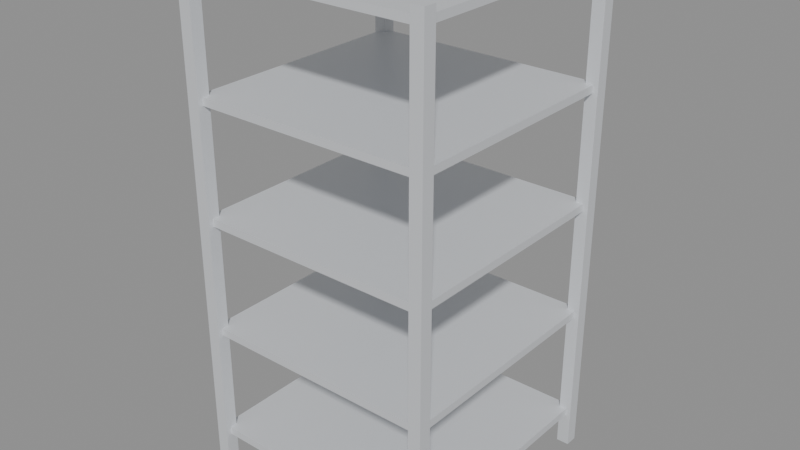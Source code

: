 # Source: model.blend  (saved by Blender 5.2.45; exported with 4.5.12 LTS)
import bpy
from mathutils import Matrix  # noqa: F401  (used for matrix-valued properties, if any)

bpy.ops.wm.read_factory_settings(use_empty=True)
scene = bpy.context.scene
scene.name = 'Scene'

# ---- materials (node trees are filled in below, after node groups)
mat_shelf_metal = bpy.data.materials.new('shelf_metal')
mat_shelf_metal.diffuse_color = (0.72, 0.74, 0.77, 1.0)

# ---- material node trees
mat_shelf_metal.use_nodes = True; mat_shelf_metal.node_tree.nodes.clear()
_N = mat_shelf_metal.node_tree.nodes; _L = mat_shelf_metal.node_tree.links
n0 = _N.new('ShaderNodeBsdfPrincipled'); n0.name = 'Principled BSDF'; n0.location = (-200, 100)
n0.inputs[0].default_value = (0.7, 0.72, 0.75, 1.0)
n0.inputs[1].default_value = 0.15
n0.inputs[2].default_value = 0.38
n0.inputs[10].default_value = 0.005
n1 = _N.new('ShaderNodeOutputMaterial'); n1.name = 'Material Output'; n1.location = (200, 100)
_L.new(n0.outputs[0], n1.inputs[0])
n1.is_active_output = True

# ---- meshes
me_shelf = bpy.data.meshes.new('shelf')
me_shelf.from_pydata([(-0.5, -0.5, -1.0), (0.45, 0.45, -1.0), (0.45, 0.45, 1.0), (0.45, -0.5, -1.0), (0.45, 0.5, -1.0), (0.45, -0.5, 1.0), (0.45, 0.5, 1.0), (-0.5, 0.45, -1.0), (0.5, 0.45, -1.0), (-0.5, -0.5, 1.0), (0.5, 0.45, 1.0), (0.45, -0.45, -1.0), (0.5, 0.5, -1.0), (0.45, -0.45, 1.0), (-0.5, 0.45, 1.0), (0.5, 0.5, 1.0), (0.5, -0.5, -1.0), (-0.5, -0.45, -1.0), (-0.5, 0.5, -1.0), (0.5, -0.5, 1.0), (0.5, -0.45, -1.0), (-0.5, -0.45, 1.0), (-0.5, 0.5, 1.0), (0.5, -0.45, 1.0), (-0.45, -0.5, -1.0), (-0.45, 0.45, -1.0), (-0.45, -0.5, 1.0), (-0.45, 0.45, 1.0), (-0.45, -0.45, -1.0), (-0.45, 0.5, -1.0), (-0.45, -0.45, 1.0), (-0.45, 0.5, 1.0), (-0.48, -0.45, -0.865), (-0.48, -0.45, -0.835), (-0.45, -0.45, -0.865), (-0.45, -0.45, -0.835), (-0.45, -0.48, -0.865), (-0.45, -0.48, -0.835), (-0.45, 0.48, -0.865), (-0.45, 0.48, -0.835), (-0.45, 0.45, -0.865), (-0.45, 0.45, -0.835), (-0.48, 0.45, -0.865), (-0.48, 0.45, -0.835), (0.45, -0.48, -0.865), (0.45, -0.48, -0.835), (0.45, -0.45, -0.865), (0.45, -0.45, -0.835), (0.48, -0.45, -0.865), (0.48, -0.45, -0.835), (0.45, 0.45, -0.865), (0.45, 0.45, -0.835), (0.45, 0.48, -0.865), (0.45, 0.48, -0.835), (0.48, 0.45, -0.865), (0.48, 0.45, -0.835), (-0.45, -0.45, -0.415), (-0.45, -0.45, -0.385), (-0.48, -0.45, -0.415), (-0.48, -0.45, -0.385), (-0.45, -0.48, -0.415), (-0.45, -0.48, -0.385), (-0.45, 0.45, -0.415), (-0.45, 0.45, -0.385), (-0.45, 0.48, -0.415), (-0.45, 0.48, -0.385), (-0.48, 0.45, -0.415), (-0.48, 0.45, -0.385), (0.45, -0.45, -0.415), (0.45, -0.45, -0.385), (0.45, -0.48, -0.415), (0.45, -0.48, -0.385), (0.48, -0.45, -0.415), (0.48, -0.45, -0.385), (0.45, 0.45, -0.415), (0.45, 0.45, -0.385), (0.45, 0.48, -0.415), (0.45, 0.48, -0.385), (0.48, 0.45, -0.415), (0.48, 0.45, -0.385), (-0.48, -0.45, 0.035), (-0.48, -0.45, 0.065), (-0.45, -0.45, 0.035), (-0.45, -0.45, 0.065), (-0.45, -0.48, 0.035), (-0.45, -0.48, 0.065), (-0.45, 0.48, 0.065), (-0.45, 0.48, 0.035), (-0.45, 0.45, 0.035), (-0.45, 0.45, 0.065), (-0.48, 0.45, 0.035), (-0.48, 0.45, 0.065), (0.45, -0.48, 0.035), (0.45, -0.48, 0.065), (0.45, -0.45, 0.035), (0.45, -0.45, 0.065), (0.48, -0.45, 0.065), (0.48, -0.45, 0.035), (0.45, 0.45, 0.035), (0.45, 0.45, 0.065), (0.45, 0.48, 0.065), (0.45, 0.48, 0.035), (0.48, 0.45, 0.065), (0.48, 0.45, 0.035), (-0.45, -0.45, 0.485), (-0.45, -0.45, 0.515), (-0.48, -0.45, 0.485), (-0.48, -0.45, 0.515), (-0.45, -0.48, 0.485), (-0.45, -0.48, 0.515), (-0.45, 0.45, 0.485), (-0.45, 0.45, 0.515), (-0.45, 0.48, 0.485), (-0.45, 0.48, 0.515), (-0.48, 0.45, 0.485), (-0.48, 0.45, 0.515), (0.45, -0.45, 0.485), (0.45, -0.45, 0.515), (0.45, -0.48, 0.485), (0.45, -0.48, 0.515), (0.48, -0.45, 0.485), (0.48, -0.45, 0.515), (0.45, 0.45, 0.485), (0.45, 0.45, 0.515), (0.45, 0.48, 0.485), (0.45, 0.48, 0.515), (0.48, 0.45, 0.485), (0.48, 0.45, 0.515), (-0.48, -0.45, 0.935), (-0.48, -0.45, 0.965), (-0.45, -0.45, 0.935), (-0.45, -0.45, 0.965), (-0.45, -0.48, 0.935), (-0.45, -0.48, 0.965), (-0.45, 0.48, 0.935), (-0.45, 0.48, 0.965), (-0.45, 0.45, 0.935), (-0.45, 0.45, 0.965), (-0.48, 0.45, 0.935), (-0.48, 0.45, 0.965), (0.45, -0.48, 0.935), (0.45, -0.48, 0.965), (0.45, -0.45, 0.935), (0.45, -0.45, 0.965), (0.48, -0.45, 0.935), (0.48, -0.45, 0.965), (0.45, 0.45, 0.935), (0.45, 0.45, 0.965), (0.45, 0.48, 0.935), (0.45, 0.48, 0.965), (0.48, 0.45, 0.935), (0.48, 0.45, 0.965)], [], [(0, 9, 21, 17), (32, 34, 28, 17, 21, 30, 131, 129, 128, 130, 105, 107, 106, 104, 83, 81, 80, 82, 57, 59, 58, 56, 35, 33), (131, 30, 26, 24, 28, 34, 36, 37, 35, 56, 60, 61, 57, 82, 84, 85, 83, 104, 108, 109, 105, 130, 132, 133), (24, 26, 9, 0), (17, 28, 24, 0), (30, 21, 9, 26), (7, 14, 22, 18), (18, 22, 31, 29), (38, 40, 25, 29, 31, 27, 137, 135, 134, 136, 111, 113, 112, 110, 89, 86, 87, 88, 63, 65, 64, 62, 41, 39), (137, 27, 14, 7, 25, 40, 42, 43, 41, 62, 66, 67, 63, 88, 90, 91, 89, 110, 114, 115, 111, 136, 138, 139), (18, 29, 25, 7), (31, 22, 14, 27), (44, 46, 11, 3, 5, 13, 143, 141, 140, 142, 117, 119, 118, 116, 95, 93, 92, 94, 69, 71, 70, 68, 47, 45), (143, 13, 23, 20, 11, 46, 48, 49, 47, 68, 72, 73, 69, 94, 97, 96, 95, 116, 120, 121, 117, 142, 144, 145), (20, 23, 19, 16), (16, 19, 5, 3), (11, 20, 16, 3), (23, 13, 5, 19), (147, 2, 6, 4, 1, 50, 52, 53, 51, 74, 76, 77, 75, 98, 101, 100, 99, 122, 124, 125, 123, 146, 148, 149), (4, 6, 15, 12), (12, 15, 10, 8), (54, 50, 1, 8, 10, 2, 147, 151, 150, 146, 123, 127, 126, 122, 99, 102, 103, 98, 75, 79, 78, 74, 51, 55), (4, 12, 8, 1), (15, 6, 2, 10), (33, 43, 42, 32), (39, 53, 52, 38), (49, 48, 54, 55), (37, 36, 44, 45), (50, 54, 48, 46, 44, 36, 34, 32, 42, 40, 38, 52), (51, 53, 39, 41, 43, 33, 35, 37, 45, 47, 49, 55), (59, 67, 66, 58), (65, 77, 76, 64), (73, 72, 78, 79), (61, 60, 70, 71), (74, 78, 72, 68, 70, 60, 56, 58, 66, 62, 64, 76), (75, 77, 65, 63, 67, 59, 57, 61, 71, 69, 73, 79), (81, 91, 90, 80), (86, 100, 101, 87), (96, 97, 103, 102), (85, 84, 92, 93), (98, 103, 97, 94, 92, 84, 82, 80, 90, 88, 87, 101), (99, 100, 86, 89, 91, 81, 83, 85, 93, 95, 96, 102), (107, 115, 114, 106), (113, 125, 124, 112), (121, 120, 126, 127), (109, 108, 118, 119), (126, 120, 116, 118, 108, 104, 106, 114, 110, 112, 124, 122), (125, 113, 111, 115, 107, 105, 109, 119, 117, 121, 127, 123), (129, 139, 138, 128), (135, 149, 148, 134), (145, 144, 150, 151), (133, 132, 140, 141), (144, 142, 140, 132, 130, 128, 138, 136, 134, 148, 146, 150), (139, 129, 131, 133, 141, 143, 145, 151, 147, 149, 135, 137)])
_uv = me_shelf.uv_layers.new(name='UVMap')
_uv.uv.foreach_set('vector', [0.375, 0.0, 0.625, 0.0, 0.625, 0.25, 0.375, 0.25, 0.3919, 0.35, 0.3919, 0.5, 0.375, 0.5, 0.375, 0.25, 0.625, 0.25, 0.625, 0.5, 0.6206, 0.5, 0.6206, 0.35, 0.6169, 0.35, 0.6169, 0.5, 0.5644, 0.5, 0.5644, 0.35, 0.5606, 0.35, 0.5606, 0.5, 0.5081, 0.5, 0.5081, 0.35, 0.5044, 0.35, 0.5044, 0.5, 0.4519, 0.5, 0.4519, 0.35, 0.4481, 0.35, 0.4481, 0.5, 0.3956, 0.5, 0.3956, 0.35, 0.6206, 0.5, 0.625, 0.5, 0.625, 0.75, 0.375, 0.75, 0.375, 0.5, 0.3919, 0.5, 0.3919, 0.65, 0.3956, 0.65, 0.3956, 0.5, 0.4481, 0.5, 0.4481, 0.65, 0.4519, 0.65, 0.4519, 0.5, 0.5044, 0.5, 0.5044, 0.65, 0.5081, 0.65, 0.5081, 0.5, 0.5606, 0.5, 0.5606, 0.65, 0.5644, 0.65, 0.5644, 0.5, 0.6169, 0.5, 0.6169, 0.65, 0.6206, 0.65, 0.375, 0.75, 0.625, 0.75, 0.625, 1.0, 0.375, 1.0, 0.125, 0.5, 0.375, 0.5, 0.375, 0.75, 0.125, 0.75, 0.625, 0.5, 0.875, 0.5, 0.875, 0.75, 0.625, 0.75, 0.375, 0.0, 0.625, 0.0, 0.625, 0.25, 0.375, 0.25, 0.375, 0.25, 0.625, 0.25, 0.625, 0.5, 0.375, 0.5, 0.3919, 0.6, 0.3919, 0.75, 0.375, 0.75, 0.375, 0.5, 0.625, 0.5, 0.625, 0.75, 0.6206, 0.75, 0.6206, 0.6, 0.6169, 0.6, 0.6169, 0.75, 0.5644, 0.75, 0.5644, 0.6, 0.5606, 0.6, 0.5606, 0.75, 0.5081, 0.75, 0.5081, 0.6, 0.5044, 0.6, 0.5044, 0.75, 0.4519, 0.75, 0.4519, 0.6, 0.4481, 0.6, 0.4481, 0.75, 0.3956, 0.75, 0.3956, 0.6, 0.6206, 0.75, 0.625, 0.75, 0.625, 1.0, 0.375, 1.0, 0.375, 0.75, 0.3919, 0.75, 0.3919, 0.9, 0.3956, 0.9, 0.3956, 0.75, 0.4481, 0.75, 0.4481, 0.9, 0.4519, 0.9, 0.4519, 0.75, 0.5044, 0.75, 0.5044, 0.9, 0.5081, 0.9, 0.5081, 0.75, 0.5606, 0.75, 0.5606, 0.9, 0.5644, 0.9, 0.5644, 0.75, 0.6169, 0.75, 0.6169, 0.9, 0.6206, 0.9, 0.125, 0.5, 0.375, 0.5, 0.375, 0.75, 0.125, 0.75, 0.625, 0.5, 0.875, 0.5, 0.875, 0.75, 0.625, 0.75, 0.3919, 0.1, 0.3919, 0.25, 0.375, 0.25, 0.375, 0.0, 0.625, 0.0, 0.625, 0.25, 0.6206, 0.25, 0.6206, 0.1, 0.6169, 0.1, 0.6169, 0.25, 0.5644, 0.25, 0.5644, 0.1, 0.5606, 0.1, 0.5606, 0.25, 0.5081, 0.25, 0.5081, 0.1, 0.5044, 0.1, 0.5044, 0.25, 0.4519, 0.25, 0.4519, 0.1, 0.4481, 0.1, 0.4481, 0.25, 0.3956, 0.25, 0.3956, 0.1, 0.6206, 0.25, 0.625, 0.25, 0.625, 0.5, 0.375, 0.5, 0.375, 0.25, 0.3919, 0.25, 0.3919, 0.4, 0.3956, 0.4, 0.3956, 0.25, 0.4481, 0.25, 0.4481, 0.4, 0.4519, 0.4, 0.4519, 0.25, 0.5044, 0.25, 0.5044, 0.4, 0.5081, 0.4, 0.5081, 0.25, 0.5606, 0.25, 0.5606, 0.4, 0.5644, 0.4, 0.5644, 0.25, 0.6169, 0.25, 0.6169, 0.4, 0.6206, 0.4, 0.375, 0.5, 0.625, 0.5, 0.625, 0.75, 0.375, 0.75, 0.375, 0.75, 0.625, 0.75, 0.625, 1.0, 0.375, 1.0, 0.125, 0.5, 0.375, 0.5, 0.375, 0.75, 0.125, 0.75, 0.625, 0.5, 0.875, 0.5, 0.875, 0.75, 0.625, 0.75, 0.6206, 0.0, 0.625, 0.0, 0.625, 0.25, 0.375, 0.25, 0.375, 0.0, 0.3919, 0.0, 0.3919, 0.15, 0.3956, 0.15, 0.3956, 0.0, 0.4481, 0.0, 0.4481, 0.15, 0.4519, 0.15, 0.4519, 0.0, 0.5044, 0.0, 0.5044, 0.15, 0.5081, 0.15, 0.5081, 0.0, 0.5606, 0.0, 0.5606, 0.15, 0.5644, 0.15, 0.5644, 0.0, 0.6169, 0.0, 0.6169, 0.15, 0.6206, 0.15, 0.375, 0.25, 0.625, 0.25, 0.625, 0.5, 0.375, 0.5, 0.375, 0.5, 0.625, 0.5, 0.625, 0.75, 0.375, 0.75, 0.3919, 0.85, 0.3919, 1.0, 0.375, 1.0, 0.375, 0.75, 0.625, 0.75, 0.625, 1.0, 0.6206, 1.0, 0.6206, 0.85, 0.6169, 0.85, 0.6169, 1.0, 0.5644, 1.0, 0.5644, 0.85, 0.5606, 0.85, 0.5606, 1.0, 0.5081, 1.0, 0.5081, 0.85, 0.5044, 0.85, 0.5044, 1.0, 0.4519, 1.0, 0.4519, 0.85, 0.4481, 0.85, 0.4481, 1.0, 0.3956, 1.0, 0.3956, 0.85, 0.125, 0.5, 0.375, 0.5, 0.375, 0.75, 0.125, 0.75, 0.625, 0.5, 0.875, 0.5, 0.875, 0.75, 0.625, 0.75, 0.625, 0.007812, 0.625, 0.2422, 0.375, 0.2422, 0.375, 0.007812, 0.625, 0.2578, 0.625, 0.4922, 0.375, 0.4922, 0.375, 0.2578, 0.625, 0.7422, 0.375, 0.7422, 0.375, 0.5078, 0.625, 0.5078, 0.625, 0.9922, 0.375, 0.9922, 0.375, 0.7578, 0.625, 0.7578, 0.3672, 0.5078, 0.375, 0.5078, 0.375, 0.7422, 0.3672, 0.7422, 0.3672, 0.75, 0.1328, 0.75, 0.1328, 0.7422, 0.125, 0.7422, 0.125, 0.5078, 0.1328, 0.5078, 0.1328, 0.5, 0.3672, 0.5, 0.6328, 0.5078, 0.6328, 0.5, 0.8672, 0.5, 0.8672, 0.5078, 0.875, 0.5078, 0.875, 0.7422, 0.8672, 0.7422, 0.8672, 0.75, 0.6328, 0.75, 0.6328, 0.7422, 0.625, 0.7422, 0.625, 0.5078, 0.625, 0.007812, 0.625, 0.2422, 0.375, 0.2422, 0.375, 0.007812, 0.625, 0.2578, 0.625, 0.4922, 0.375, 0.4922, 0.375, 0.2578, 0.625, 0.7422, 0.375, 0.7422, 0.375, 0.5078, 0.625, 0.5078, 0.625, 0.9922, 0.375, 0.9922, 0.375, 0.7578, 0.625, 0.7578, 0.3672, 0.5078, 0.375, 0.5078, 0.375, 0.7422, 0.3672, 0.7422, 0.3672, 0.75, 0.1328, 0.75, 0.1328, 0.7422, 0.125, 0.7422, 0.125, 0.5078, 0.1328, 0.5078, 0.1328, 0.5, 0.3672, 0.5, 0.6328, 0.5078, 0.6328, 0.5, 0.8672, 0.5, 0.8672, 0.5078, 0.875, 0.5078, 0.875, 0.7422, 0.8672, 0.7422, 0.8672, 0.75, 0.6328, 0.75, 0.6328, 0.7422, 0.625, 0.7422, 0.625, 0.5078, 0.625, 0.007812, 0.625, 0.2422, 0.375, 0.2422, 0.375, 0.007812, 0.625, 0.2578, 0.625, 0.4922, 0.375, 0.4922, 0.375, 0.2578, 0.625, 0.7422, 0.375, 0.7422, 0.375, 0.5078, 0.625, 0.5078, 0.625, 0.9922, 0.375, 0.9922, 0.375, 0.7578, 0.625, 0.7578, 0.3672, 0.5078, 0.375, 0.5078, 0.375, 0.7422, 0.3672, 0.7422, 0.3672, 0.75, 0.1328, 0.75, 0.1328, 0.7422, 0.125, 0.7422, 0.125, 0.5078, 0.1328, 0.5078, 0.1328, 0.5, 0.3672, 0.5, 0.6328, 0.5078, 0.6328, 0.5, 0.8672, 0.5, 0.8672, 0.5078, 0.875, 0.5078, 0.875, 0.7422, 0.8672, 0.7422, 0.8672, 0.75, 0.6328, 0.75, 0.6328, 0.7422, 0.625, 0.7422, 0.625, 0.5078, 0.625, 0.007812, 0.625, 0.2422, 0.375, 0.2422, 0.375, 0.007812, 0.625, 0.2578, 0.625, 0.4922, 0.375, 0.4922, 0.375, 0.2578, 0.625, 0.7422, 0.375, 0.7422, 0.375, 0.5078, 0.625, 0.5078, 0.625, 0.9922, 0.375, 0.9922, 0.375, 0.7578, 0.625, 0.7578, 0.375, 0.5078, 0.375, 0.7422, 0.3672, 0.7422, 0.3672, 0.75, 0.1328, 0.75, 0.1328, 0.7422, 0.125, 0.7422, 0.125, 0.5078, 0.1328, 0.5078, 0.1328, 0.5, 0.3672, 0.5, 0.3672, 0.5078, 0.6328, 0.5, 0.8672, 0.5, 0.8672, 0.5078, 0.875, 0.5078, 0.875, 0.7422, 0.8672, 0.7422, 0.8672, 0.75, 0.6328, 0.75, 0.6328, 0.7422, 0.625, 0.7422, 0.625, 0.5078, 0.6328, 0.5078, 0.625, 0.007812, 0.625, 0.2422, 0.375, 0.2422, 0.375, 0.007812, 0.625, 0.2578, 0.625, 0.4922, 0.375, 0.4922, 0.375, 0.2578, 0.625, 0.7422, 0.375, 0.7422, 0.375, 0.5078, 0.625, 0.5078, 0.625, 0.9922, 0.375, 0.9922, 0.375, 0.7578, 0.625, 0.7578, 0.375, 0.7422, 0.3672, 0.7422, 0.3672, 0.75, 0.1328, 0.75, 0.1328, 0.7422, 0.125, 0.7422, 0.125, 0.5078, 0.1328, 0.5078, 0.1328, 0.5, 0.3672, 0.5, 0.3672, 0.5078, 0.375, 0.5078, 0.875, 0.5078, 0.875, 0.7422, 0.8672, 0.7422, 0.8672, 0.75, 0.6328, 0.75, 0.6328, 0.7422, 0.625, 0.7422, 0.625, 0.5078, 0.6328, 0.5078, 0.6328, 0.5, 0.8672, 0.5, 0.8672, 0.5078])
me_shelf.materials.append(mat_shelf_metal)
me_shelf.update()

# ---- objects
ob_shelf = bpy.data.objects.new('shelf', me_shelf)

# ---- transforms, parenting, visibility, modifiers, constraints
ob_shelf.location = (0.0, 0.0, 0.0)

# ---- collection membership
scene.collection.objects.link(ob_shelf)

# ---- scene / render settings (as saved in the file)
scene.frame_start = 1; scene.frame_end = 250; scene.frame_set(1)
scene.render.engine = 'BLENDER_EEVEE_NEXT'
scene.render.bake_bias = 0.0
scene.render.bake_samples = 0
scene.render.compositor_device = 'GPU'
scene.eevee.use_volume_custom_range = False
scene.eevee.fast_gi_thickness_near = 0.1
scene.eevee.fast_gi_thickness_far = 0.0
scene.eevee.ray_tracing_options.screen_trace_thickness = 0.1
bpy.context.view_layer.update()

# ---- added for rendering (the .blend has no active camera and no usable light): camera, sun + grey world if the file has none
cam_auto = bpy.data.cameras.new('AutoCamera')
cam_auto.lens = 50.0
cam_auto.sensor_width = 36.0
cam_auto.clip_end = 1000.0
ob_auto_camera = bpy.data.objects.new('AutoCamera', cam_auto)
scene.collection.objects.link(ob_auto_camera)
ob_auto_camera.location = (2.26633, -2.71959, 1.81306)
ob_auto_camera.rotation_euler = (1.09748, -7.21219e-08, 0.694738)
scene.camera = ob_auto_camera
light_auto_sun = bpy.data.lights.new('AutoSun', 'SUN')
light_auto_sun.energy = 3.0
light_auto_sun.angle = 0.0523599
ob_auto_sun = bpy.data.objects.new('AutoSun', light_auto_sun)
scene.collection.objects.link(ob_auto_sun)
ob_auto_sun.rotation_euler = (0.872665, 0.174533, 0.523599)
if scene.world is None:
    world_auto = bpy.data.worlds.new('AutoWorld')
    world_auto.color = (0.3, 0.3, 0.3)
    scene.world = world_auto
bpy.context.view_layer.update()
